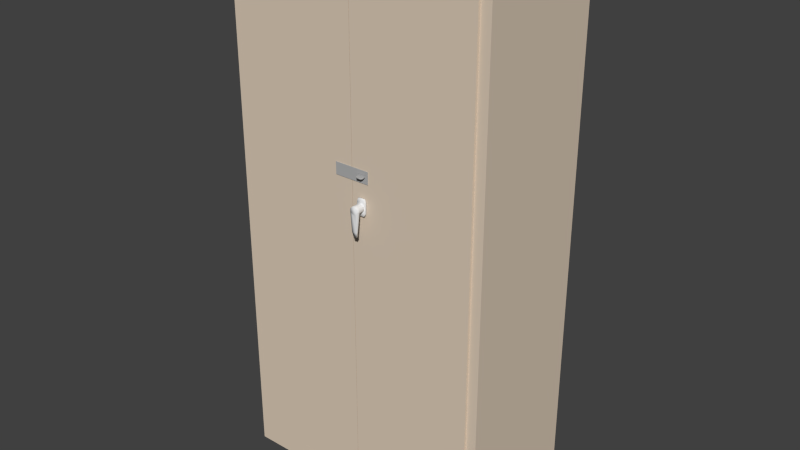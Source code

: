 # Source: TanCabinet2.blend  (saved by Blender 2.78.0; exported with 4.5.12 LTS)
import bpy
from mathutils import Matrix  # noqa: F401  (used for matrix-valued properties, if any)

bpy.ops.wm.read_factory_settings(use_empty=True)
scene = bpy.context.scene
scene.name = 'Scene'

# ---- collections
col_collection_1 = bpy.data.collections.new('Collection 1'); scene.collection.children.link(col_collection_1)

# ---- materials (node trees are filled in below, after node groups)
mat_tancabinet = bpy.data.materials.new('TanCabinet')
mat_tancabinet.alpha_threshold = 0.0
mat_tancabinet.use_transparent_shadow = False
mat_tancabinet.diffuse_color = (0.7231, 0.6038, 0.4793, 1.0)
mat_tancabinet.roughness = 0.5
mat_tableleg_metal = bpy.data.materials.new('TableLeg-Metal')
mat_tableleg_metal.alpha_threshold = 0.0
mat_tableleg_metal.use_transparent_shadow = False
mat_tableleg_metal.diffuse_color = (0.4385, 0.4385, 0.4385, 1.0)
mat_tableleg_metal.roughness = 0.5

# ---- material node trees

# ---- world
world_world = bpy.data.worlds.new('World'); scene.world = world_world
world_world.color = (0.05088, 0.05088, 0.05088)
world_world.use_sun_shadow = False
world_world.sun_shadow_jitter_overblur = 0.0
world_world.cycles.sampling_method = 'NONE'
world_world.cycles.sample_map_resolution = 256

# ---- meshes
me_tancabinet2 = bpy.data.meshes.new('TanCabinet2')
me_tancabinet2.from_pydata([(-0.4575, -0.2275, 0.0), (-0.4575, 0.2275, 0.0), (0.4575, 0.2275, 0.0), (0.4575, -0.2275, 0.0), (-0.4575, -0.2275, 1.83), (-0.4575, 0.2275, 1.83), (0.4575, 0.2275, 1.83), (0.4575, -0.2275, 1.83), (0.4225, -0.2169, 0.08), (-0.4225, -0.2169, 0.08), (0.4225, -0.2169, 1.795), (-0.4225, -0.2169, 1.795), (-0.4225, 0.2275, 1.795), (0.4225, 0.2275, 1.795), (-0.4225, 0.2275, 0.08), (0.4225, 0.2275, 0.08)], [], [(0, 1, 2, 3), (4, 7, 6, 5), (0, 4, 5, 1), (2, 6, 7, 3), (4, 0, 3, 7), (12, 13, 10, 11), (5, 6, 13, 12), (2, 1, 14, 15), (2, 15, 13, 6), (1, 5, 12, 14), (10, 8, 9, 11), (14, 12, 11, 9), (15, 14, 9, 8), (13, 15, 8, 10)])
me_tancabinet2.materials.append(mat_tancabinet)
me_tancabinet2.use_remesh_preserve_volume = False
me_tancabinet2.use_remesh_preserve_attributes = False
me_tancabinet2.use_mirror_vertex_groups = False
me_tancabinet2.update()
me_doorr = bpy.data.meshes.new('DoorR')
me_doorr.from_pydata([(0.0, -0.008446, -0.8575), (0.0, -0.008446, 0.8575), (0.0, 0.01106, -0.8575), (0.0, 0.01106, 0.8575), (-0.4215, -0.008446, -0.8575), (-0.4215, -0.008446, 0.8575), (-0.4215, 0.01106, -0.8575), (-0.4215, 0.01106, 0.8575), (-0.4196, -0.009446, 0.2075), (-0.4196, -0.009446, 0.2475), (-0.4196, -0.008446, 0.2075), (-0.4196, -0.008446, 0.2475), (-0.3625, -0.009446, 0.2075), (-0.3625, -0.009446, 0.2475), (-0.3625, -0.008446, 0.2075), (-0.3625, -0.008446, 0.2475), (-0.3961, -0.02013, 0.2256), (-0.3961, -0.02013, 0.2294), (-0.3961, -0.009946, 0.2256), (-0.3961, -0.009946, 0.2294), (-0.373, -0.02013, 0.2256), (-0.373, -0.02013, 0.2294), (-0.373, -0.009946, 0.2256), (-0.373, -0.009946, 0.2294), (-0.3924, -0.02531, 0.2256), (-0.3924, -0.02531, 0.2294), (-0.3767, -0.02531, 0.2294), (-0.3767, -0.02531, 0.2256)], [], [(0, 2, 3, 1), (2, 6, 7, 3), (6, 4, 5, 7), (4, 0, 1, 5), (2, 0, 4, 6), (7, 5, 1, 3), (8, 9, 11, 10), (14, 15, 13, 12), (12, 13, 9, 8), (10, 14, 12, 8), (15, 11, 9, 13), (16, 17, 19, 18), (18, 19, 23, 22), (22, 23, 21, 20), (20, 21, 26, 27), (18, 22, 20, 16), (23, 19, 17, 21), (27, 26, 25, 24), (17, 16, 24, 25), (16, 20, 27, 24), (21, 17, 25, 26)])
me_doorr.polygons.foreach_set('use_smooth', [0, 0, 0, 0, 0, 0, 0, 0, 0, 0, 0, 1, 1, 1, 1, 0, 0, 1, 1, 0, 0])
me_doorr.polygons.foreach_set('material_index', [0, 0, 0, 0, 0, 0, 1, 1, 1, 1, 1, 1, 1, 1, 1, 1, 1, 1, 1, 1, 1])
me_doorr.materials.append(mat_tancabinet)
me_doorr.materials.append(mat_tableleg_metal)
me_doorr.use_remesh_preserve_volume = False
me_doorr.use_remesh_preserve_attributes = False
me_doorr.use_mirror_vertex_groups = False
me_doorr.update()
me_tancabinet2handlebase = bpy.data.meshes.new('TanCabinet2HandleBase')
me_tancabinet2handlebase.from_pydata([(-0.015, -0.004854, 0.0175), (-0.015, 0.0, 0.0175), (0.015, -0.004854, 0.0175), (0.015, 0.0, 0.0175), (-0.01131, -0.004854, 0.0275), (-0.01131, 0.0, 0.0275), (0.01131, 0.0, 0.0275), (0.01131, -0.004854, 0.0275), (-0.01368, -0.007107, 0.01728), (0.01368, -0.007107, 0.01728), (0.01031, -0.007107, 0.0264), (-0.01031, -0.007107, 0.0264), (-0.015, -0.004854, 0.0), (-0.015, -0.004854, -0.0175), (-0.015, 0.0, 0.0), (-0.015, 0.0, -0.0175), (0.015, -0.004854, 0.0), (0.015, -0.004854, -0.0175), (0.015, 0.0, 0.0), (0.015, 0.0, -0.0175), (-0.01131, -0.004854, -0.0275), (-0.01131, 0.0, -0.0275), (0.01131, 0.0, -0.0275), (0.01131, -0.004854, -0.0275), (-0.01368, -0.007107, 0.0), (-0.01368, -0.007107, -0.01728), (0.01368, -0.007107, -0.01728), (0.01368, -0.007107, 0.0), (0.01031, -0.007107, -0.0264), (-0.01031, -0.007107, -0.0264)], [], [(12, 0, 1, 14), (18, 3, 2, 16), (0, 12, 24, 8), (27, 9, 8, 24), (8, 9, 10, 11), (6, 5, 4, 7), (2, 3, 6, 7), (1, 0, 4, 5), (2, 7, 10, 9), (4, 0, 8, 11), (7, 4, 11, 10), (16, 2, 9, 27), (12, 14, 15, 13), (18, 16, 17, 19), (13, 25, 24, 12), (27, 24, 25, 26), (25, 29, 28, 26), (22, 23, 20, 21), (17, 23, 22, 19), (15, 21, 20, 13), (17, 26, 28, 23), (12, 24, 27, 16), (20, 29, 25, 13), (23, 28, 29, 20), (16, 27, 26, 17)])
me_tancabinet2handlebase.polygons.foreach_set('use_smooth', [True] * 25)
me_tancabinet2handlebase.use_remesh_preserve_volume = False
me_tancabinet2handlebase.use_remesh_preserve_attributes = False
me_tancabinet2handlebase.use_mirror_vertex_groups = False
me_tancabinet2handlebase.update()
me_tancabinet2handle = bpy.data.meshes.new('TanCabinet2Handle')
me_tancabinet2handle.from_pydata([(-0.005547, -0.02661, 0.01294), (-0.005547, -0.03691, 0.01294), (0.005229, -0.02661, 0.01307), (0.005229, -0.03691, 0.01307), (0.01294, -0.02661, 0.005547), (0.01294, -0.03691, 0.005547), (0.01307, -0.02661, -0.005229), (0.01307, -0.03691, -0.005229), (0.005547, -0.02661, -0.01294), (0.005547, -0.03691, -0.01294), (-0.005229, -0.02661, -0.01307), (-0.005229, -0.03691, -0.01307), (-0.01294, -0.02661, -0.005547), (-0.01294, -0.03691, -0.005547), (-0.01307, -0.02661, 0.005229), (-0.01307, -0.03691, 0.005229), (-0.005547, -0.005542, 0.01294), (0.005229, -0.005542, 0.01307), (0.01294, -0.005542, 0.005547), (0.01307, -0.005542, -0.005229), (0.005547, -0.005542, -0.01294), (-0.005229, -0.005542, -0.01307), (-0.01294, -0.005542, -0.005547), (-0.01307, -0.005542, 0.005229), (0.009317, -0.03691, -0.06742), (0.009317, -0.03038, -0.06742), (0.006147, -0.02712, -0.08367), (0.006147, -0.03313, -0.08595), (-0.004629, -0.02712, -0.0838), (-0.004629, -0.03313, -0.08608), (-0.007985, -0.03038, -0.06774), (-0.007985, -0.03691, -0.06774)], [], [(0, 1, 3, 2), (2, 3, 5, 4), (4, 5, 7, 6), (13, 12, 30, 31), (3, 1, 15, 13, 11, 9, 7, 5), (12, 13, 15, 14), (14, 15, 1, 0), (4, 6, 19, 18), (10, 12, 22, 21), (6, 8, 20, 19), (12, 14, 23, 22), (2, 4, 18, 17), (8, 10, 21, 20), (14, 0, 16, 23), (0, 2, 17, 16), (25, 24, 27, 26), (26, 27, 29, 28), (28, 29, 31, 30), (25, 26, 28, 30), (27, 24, 31, 29), (6, 25, 30, 12, 10, 8), (7, 9, 11, 13, 31, 24), (6, 7, 24, 25)])
me_tancabinet2handle.polygons.foreach_set('use_smooth', [True] * 23)
me_tancabinet2handle.use_remesh_preserve_volume = False
me_tancabinet2handle.use_remesh_preserve_attributes = False
me_tancabinet2handle.use_mirror_vertex_groups = False
me_tancabinet2handle.update()
me_doorl = bpy.data.meshes.new('DoorL')
me_doorl.from_pydata([(0.0, -0.008446, -0.8575), (0.0, -0.008446, 0.8575), (0.0, 0.01106, -0.8575), (0.0, 0.01106, 0.8575), (0.4215, -0.008446, -0.8575), (0.4215, -0.008446, 0.8575), (0.4215, 0.01106, -0.8575), (0.4215, 0.01106, 0.8575), (0.3625, -0.009446, 0.2075), (0.3625, -0.009446, 0.2475), (0.3625, -0.008446, 0.2075), (0.3625, -0.008446, 0.2475), (0.4199, -0.009446, 0.2075), (0.4199, -0.009446, 0.2475), (0.4199, -0.008446, 0.2075), (0.4199, -0.008446, 0.2475)], [], [(0, 1, 3, 2), (2, 3, 7, 6), (6, 7, 5, 4), (4, 5, 1, 0), (2, 6, 4, 0), (7, 3, 1, 5), (8, 9, 11, 10), (14, 15, 13, 12), (12, 13, 9, 8), (10, 14, 12, 8), (15, 11, 9, 13)])
me_doorl.polygons.foreach_set('material_index', [0, 0, 0, 0, 0, 0, 1, 1, 1, 1, 1])
me_doorl.materials.append(mat_tancabinet)
me_doorl.materials.append(mat_tableleg_metal)
me_doorl.use_remesh_preserve_volume = False
me_doorl.use_remesh_preserve_attributes = False
me_doorl.use_mirror_vertex_groups = False
me_doorl.update()
me_tancabinet2lockplate = bpy.data.meshes.new('TanCabinet2LockPlate')
me_tancabinet2lockplate.from_pydata([(0.0, -0.001, -0.02), (0.0, -0.001, 0.02), (0.0, 0.0, -0.02), (0.0, 0.0, 0.02), (0.08297, -0.001, -0.02), (0.08297, -0.001, 0.02), (0.08297, 0.0, -0.02), (0.08297, 0.0, 0.02), (0.113, 0.0, 0.02), (0.113, 0.0, -0.02), (0.113, -0.001, -0.02), (0.113, -0.001, 0.02), (0.12, 0.0, 0.02), (0.12, 0.0, -0.02), (0.12, -0.001, -0.02), (0.12, -0.001, 0.02), (0.08394, -0.001, 0.007054), (0.08394, -0.001, -0.007054), (0.112, -0.001, 0.007054), (0.112, -0.001, -0.007054), (0.08394, 0.0, 0.007054), (0.08394, 0.0, -0.007054), (0.112, 0.0, 0.007054), (0.112, 0.0, -0.007054)], [], [(0, 1, 3, 2), (5, 4, 17, 16), (4, 5, 1, 0), (2, 6, 4, 0), (7, 3, 1, 5), (2, 3, 7, 6), (8, 11, 15, 12), (4, 6, 9, 10), (7, 5, 11, 8), (13, 12, 15, 14), (9, 8, 12, 13), (11, 10, 14, 15), (10, 9, 13, 14), (18, 16, 20, 22), (4, 10, 19, 17), (11, 5, 16, 18), (10, 11, 18, 19), (19, 18, 22, 23), (17, 19, 23, 21), (16, 17, 21, 20)])
me_tancabinet2lockplate.materials.append(mat_tableleg_metal)
me_tancabinet2lockplate.use_remesh_preserve_volume = False
me_tancabinet2lockplate.use_remesh_preserve_attributes = False
me_tancabinet2lockplate.use_mirror_vertex_groups = False
me_tancabinet2lockplate.update()

# ---- objects
ob_empty = bpy.data.objects.new('Empty', None)
ob_tancabinet2 = bpy.data.objects.new('TanCabinet2', me_tancabinet2)
ob_doorr = bpy.data.objects.new('DoorR', me_doorr)
ob_tancabinet2handlebase = bpy.data.objects.new('TanCabinet2HandleBase', me_tancabinet2handlebase)
ob_tancabinet2handle = bpy.data.objects.new('TanCabinet2Handle', me_tancabinet2handle)
ob_doorl = bpy.data.objects.new('DoorL', me_doorl)
ob_tancabinet2lockplate = bpy.data.objects.new('TanCabinet2LockPlate', me_tancabinet2lockplate)

# ---- transforms, parenting, visibility, modifiers, constraints
ob_empty.location = (0.0, 0.0, 0.0)
ob_empty.rotation_euler = (1.571, 0.0, 0.0)
ob_empty.empty_image_offset = (0.0, 0.0)
ob_empty.lineart.crease_threshold = 0.0
ob_tancabinet2.parent = ob_empty
ob_tancabinet2.matrix_parent_inverse = Matrix(((1.0, 0.0, 0.0, 0.0), (0.0, -4.371e-08, 1.0, 0.0), (0.0, -1.0, -4.371e-08, 0.0), (0.0, 0.0, 0.0, 1.0)))
ob_tancabinet2.location = (0.0, 0.0, 0.0)
ob_tancabinet2.rotation_euler = (0.0, -0.0, -3.142)
ob_tancabinet2.lock_rotations_4d = False
ob_tancabinet2.empty_display_type = 'ARROWS'
ob_tancabinet2.lineart.crease_threshold = 0.0
ob_doorr.parent = ob_tancabinet2
ob_doorr.matrix_parent_inverse = Matrix(((-1.0, -1.51e-07, 0.0, 0.0), (1.51e-07, -1.0, 0.0, 0.0), (0.0, 0.0, 1.0, 0.0), (0.0, 0.0, 0.0, 1.0)))
ob_doorr.location = (0.4225, -0.2275, 0.9375)
ob_doorr.lineart.crease_threshold = 0.0
ob_tancabinet2handlebase.parent = ob_doorr
ob_tancabinet2handlebase.matrix_parent_inverse = Matrix(((1.0, 0.0, 0.0, -0.4225), (0.0, 1.0, 0.0, 0.2275), (0.0, 0.0, 1.0, -0.9375), (0.0, 0.0, 0.0, 1.0)))
ob_tancabinet2handlebase.location = (0.03797, -0.2374, 1.07)
ob_tancabinet2handlebase.lineart.crease_threshold = 0.0
ob_tancabinet2handle.parent = ob_tancabinet2handlebase
ob_tancabinet2handle.matrix_parent_inverse = Matrix(((1.0, 0.0, 0.0, -0.03797), (0.0, 1.0, 0.0, 0.2374), (0.0, 0.0, 1.0, -1.07), (0.0, 0.0, 0.0, 1.0)))
ob_tancabinet2handle.location = (0.03797, -0.2374, 1.07)
ob_tancabinet2handle.lineart.crease_threshold = 0.0
ob_doorl.parent = ob_tancabinet2
ob_doorl.matrix_parent_inverse = Matrix(((-1.0, -1.51e-07, 0.0, 0.0), (1.51e-07, -1.0, 0.0, 0.0), (0.0, 0.0, 1.0, 0.0), (0.0, 0.0, 0.0, 1.0)))
ob_doorl.location = (-0.4225, -0.2275, 0.9375)
ob_doorl.lineart.crease_threshold = 0.0
ob_tancabinet2lockplate.parent = ob_doorl
ob_tancabinet2lockplate.matrix_parent_inverse = Matrix(((1.0, 0.0, 0.0, 0.4225), (0.0, 1.0, 0.0, 0.2275), (0.0, 0.0, 1.0, -0.9375), (0.0, 0.0, 0.0, 1.0)))
ob_tancabinet2lockplate.location = (-0.06, -0.2369, 1.165)
ob_tancabinet2lockplate.lineart.crease_threshold = 0.0

# ---- collection membership
col_collection_1.objects.link(ob_empty)
col_collection_1.objects.link(ob_tancabinet2)
col_collection_1.objects.link(ob_doorr)
col_collection_1.objects.link(ob_tancabinet2handlebase)
col_collection_1.objects.link(ob_tancabinet2handle)
col_collection_1.objects.link(ob_doorl)
col_collection_1.objects.link(ob_tancabinet2lockplate)

# ---- scene / render settings (as saved in the file)
scene.frame_start = 1; scene.frame_end = 250; scene.frame_set(1)
scene.render.engine = 'BLENDER_EEVEE_NEXT'
scene.render.resolution_percentage = 50
scene.render.dither_intensity = 0.0
scene.cycles.use_denoising = False
scene.cycles.samples = 10
scene.cycles.sampling_pattern = 'TABULATED_SOBOL'
scene.cycles.light_sampling_threshold = 0.0
scene.cycles.use_adaptive_sampling = False
scene.cycles.use_light_tree = False
scene.cycles.blur_glossy = 0.0
scene.cycles.pixel_filter_type = 'GAUSSIAN'
scene.cycles.sample_clamp_indirect = 0.0
scene.view_settings.view_transform = 'Standard'
bpy.context.view_layer.update()

# ---- added for rendering (the .blend has no active camera and no usable light): camera, sun
cam_auto = bpy.data.cameras.new('AutoCamera')
cam_auto.lens = 50.0
cam_auto.sensor_width = 36.0
cam_auto.clip_end = 1000.0
ob_auto_camera = bpy.data.objects.new('AutoCamera', cam_auto)
scene.collection.objects.link(ob_auto_camera)
ob_auto_camera.location = (1.94913, -2.36238, 2.4743)
ob_auto_camera.rotation_euler = (1.09748, -7.21219e-08, 0.694738)
scene.camera = ob_auto_camera
light_auto_sun = bpy.data.lights.new('AutoSun', 'SUN')
light_auto_sun.energy = 3.0
light_auto_sun.angle = 0.0523599
ob_auto_sun = bpy.data.objects.new('AutoSun', light_auto_sun)
scene.collection.objects.link(ob_auto_sun)
ob_auto_sun.rotation_euler = (0.872665, 0.174533, 0.523599)
bpy.context.view_layer.update()
